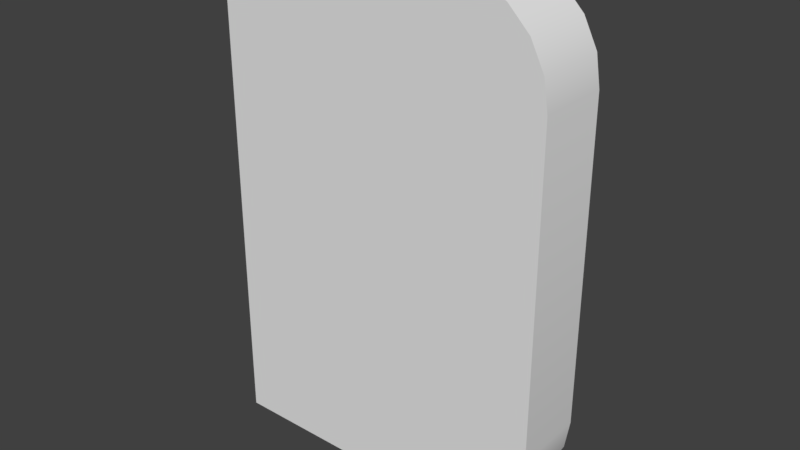 # Source: Avatar_Option_Tab.blend  (saved by Blender 2.79.0; exported with 4.5.12 LTS)
import bpy
from mathutils import Matrix  # noqa: F401  (used for matrix-valued properties, if any)

bpy.ops.wm.read_factory_settings(use_empty=True)
scene = bpy.context.scene
scene.name = 'Scene'

# ---- collections
col_collection_1 = bpy.data.collections.new('Collection 1'); scene.collection.children.link(col_collection_1)

# ---- materials (node trees are filled in below, after node groups)
mat_material = bpy.data.materials.new('Material')
mat_material.alpha_threshold = 0.0
mat_material.roughness = 0.5
mat_material.line_color = (0.0, 0.0, 0.0, 1.0)

# ---- node groups
ng_auto_smooth = bpy.data.node_groups.new('Auto Smooth', 'GeometryNodeTree')
_s = ng_auto_smooth.interface.new_socket(name='Geometry', in_out='OUTPUT', socket_type='NodeSocketGeometry')
_s = ng_auto_smooth.interface.new_socket(name='Geometry', in_out='INPUT', socket_type='NodeSocketGeometry')
_s = ng_auto_smooth.interface.new_socket(name='Angle', in_out='INPUT', socket_type='NodeSocketFloat')
_s.subtype = 'ANGLE'
_s.min_value = 0.0
_s.max_value = 3.142
ng_auto_smooth.is_modifier = True
_N = ng_auto_smooth.nodes; _L = ng_auto_smooth.links
n0 = _N.new('NodeGroupOutput'); n0.name = 'Group Output'; n0.location = (480, -100)
n1 = _N.new('NodeGroupInput'); n1.name = 'Group Input'; n1.location = (-420, -300)
n2 = _N.new('NodeGroupInput'); n2.name = 'Group Input.001'; n2.location = (-60, -100)
n3 = _N.new('GeometryNodeSetShadeSmooth'); n3.name = 'Set Shade Smooth'; n3.location = (120, -100)
n3.domain = 'EDGE'
n4 = _N.new('GeometryNodeSetShadeSmooth'); n4.name = 'Set Shade Smooth.001'; n4.location = (300, -100)
n5 = _N.new('GeometryNodeInputMeshEdgeAngle'); n5.name = 'Edge Angle'; n5.location = (-420, -220)
n6 = _N.new('GeometryNodeInputEdgeSmooth'); n6.name = 'Is Edge Smooth'; n6.location = (-60, -160)
n7 = _N.new('GeometryNodeInputShadeSmooth'); n7.name = 'Is Face Smooth'; n7.location = (-240, -340)
n8 = _N.new('FunctionNodeBooleanMath'); n8.name = 'Boolean Math'; n8.location = (-60, -220)
n9 = _N.new('FunctionNodeCompare'); n9.name = 'Compare'; n9.location = (-240, -180)
n9.operation = 'LESS_EQUAL'
_L.new(n5.outputs[0], n9.inputs[0])
_L.new(n4.outputs[0], n0.inputs[0])
_L.new(n1.outputs[1], n9.inputs[1])
_L.new(n9.outputs[0], n8.inputs[0])
_L.new(n7.outputs[0], n8.inputs[1])
_L.new(n2.outputs[0], n3.inputs[0])
_L.new(n6.outputs[0], n3.inputs[1])
_L.new(n3.outputs[0], n4.inputs[0])
_L.new(n8.outputs[0], n3.inputs[2])
n0.is_active_output = True

# ---- material node trees
mat_material.use_nodes = True; mat_material.node_tree.nodes.clear()
_N = mat_material.node_tree.nodes; _L = mat_material.node_tree.links
n0 = _N.new('ShaderNodeOutputMaterial'); n0.name = 'Material Output'; n0.location = (300, 300)
n1 = _N.new('ShaderNodeBsdfDiffuse'); n1.name = 'Diffuse BSDF'; n1.location = (10, 300)
_L.new(n1.outputs[0], n0.inputs[0])
n0.is_active_output = True

# ---- world
world_world = bpy.data.worlds.new('World'); scene.world = world_world
world_world.color = (0.05088, 0.05088, 0.05088)
world_world.use_sun_shadow = False
world_world.sun_shadow_jitter_overblur = 0.0
world_world.cycles.sampling_method = 'MANUAL'

# ---- meshes
me_cube = bpy.data.meshes.new('Cube')
me_cube.from_pydata([(2.612e-07, 0.5, -3.499), (-7.836e-07, -0.5, -3.499), (1.306e-06, 0.5, 3.499), (0.0, -0.5, 3.499), (4.665, 0.5, -2.178), (3.344, 0.5, -3.499), (4.6, 0.5, -2.586), (4.413, 0.5, -2.954), (4.121, 0.5, -3.246), (3.752, 0.5, -3.434), (3.344, -0.5, -3.499), (4.665, -0.5, -2.178), (3.752, -0.5, -3.434), (4.121, -0.5, -3.246), (4.413, -0.5, -2.954), (4.6, -0.5, -2.586), (3.344, 0.5, 3.499), (4.665, 0.5, 2.178), (3.752, 0.5, 3.434), (4.121, 0.5, 3.246), (4.413, 0.5, 2.954), (4.6, 0.5, 2.586), (4.665, -0.5, 2.178), (3.344, -0.5, 3.499), (4.6, -0.5, 2.586), (4.413, -0.5, 2.954), (4.121, -0.5, 3.246), (3.752, -0.5, 3.434)], [], [(4, 17, 22, 11), (0, 5, 10, 1), (10, 12, 13, 14, 15, 11, 22, 24, 25, 26, 27, 23, 3, 1), (2, 3, 23, 16), (2, 0, 1, 3), (4, 11, 15, 6), (6, 15, 14, 7), (7, 14, 13, 8), (8, 13, 12, 9), (9, 12, 10, 5), (16, 23, 27, 18), (18, 27, 26, 19), (19, 26, 25, 20), (20, 25, 24, 21), (21, 24, 22, 17), (0, 2, 16, 18, 19, 20, 21, 17, 4, 6, 7, 8, 9, 5)])
me_cube.polygons.foreach_set('use_smooth', [True] * 16)
me_cube.materials.append(mat_material)
me_cube.use_remesh_preserve_volume = False
me_cube.use_remesh_preserve_attributes = False
me_cube.use_mirror_vertex_groups = False
me_cube.update()

# ---- objects
ob_cube = bpy.data.objects.new('Cube', me_cube)

# ---- transforms, parenting, visibility, modifiers, constraints
ob_cube.location = (-2.129, 8.941e-08, 0.0)
ob_cube.lock_rotations_4d = False
ob_cube.empty_display_type = 'ARROWS'
ob_cube.lineart.crease_threshold = 0.0
_m = ob_cube.modifiers.new('Auto Smooth', 'NODES')
_m.node_group = ng_auto_smooth
_gi = [s.identifier for s in ng_auto_smooth.interface.items_tree if s.item_type == 'SOCKET' and s.in_out == 'INPUT']
_m[_gi[1]] = 0.5236  # Angle

# ---- collection membership
col_collection_1.objects.link(ob_cube)

# ---- scene / render settings (as saved in the file)
scene.frame_start = 1; scene.frame_end = 250; scene.frame_set(1)
scene.render.engine = 'CYCLES'
scene.render.resolution_percentage = 50
scene.render.dither_intensity = 0.0
scene.cycles.use_denoising = False
scene.cycles.samples = 128
scene.cycles.sampling_pattern = 'TABULATED_SOBOL'
scene.cycles.use_adaptive_sampling = False
scene.cycles.use_light_tree = False
scene.cycles.blur_glossy = 0.0
scene.cycles.sample_clamp_indirect = 0.0
scene.view_settings.view_transform = 'Standard'
scene.unit_settings.scale_length = 0.01
bpy.context.view_layer.update()

# ---- added for rendering (the .blend has no active camera and no usable light): camera, sun
cam_auto = bpy.data.cameras.new('AutoCamera')
cam_auto.lens = 50.0
cam_auto.sensor_width = 36.0
cam_auto.clip_end = 1000.0
ob_auto_camera = bpy.data.objects.new('AutoCamera', cam_auto)
scene.collection.objects.link(ob_auto_camera)
ob_auto_camera.location = (8.03913, -9.40293, 6.26862)
ob_auto_camera.rotation_euler = (1.09748, -7.21219e-08, 0.694738)
scene.camera = ob_auto_camera
light_auto_sun = bpy.data.lights.new('AutoSun', 'SUN')
light_auto_sun.energy = 3.0
light_auto_sun.angle = 0.0523599
ob_auto_sun = bpy.data.objects.new('AutoSun', light_auto_sun)
scene.collection.objects.link(ob_auto_sun)
ob_auto_sun.rotation_euler = (0.872665, 0.174533, 0.523599)
bpy.context.view_layer.update()
